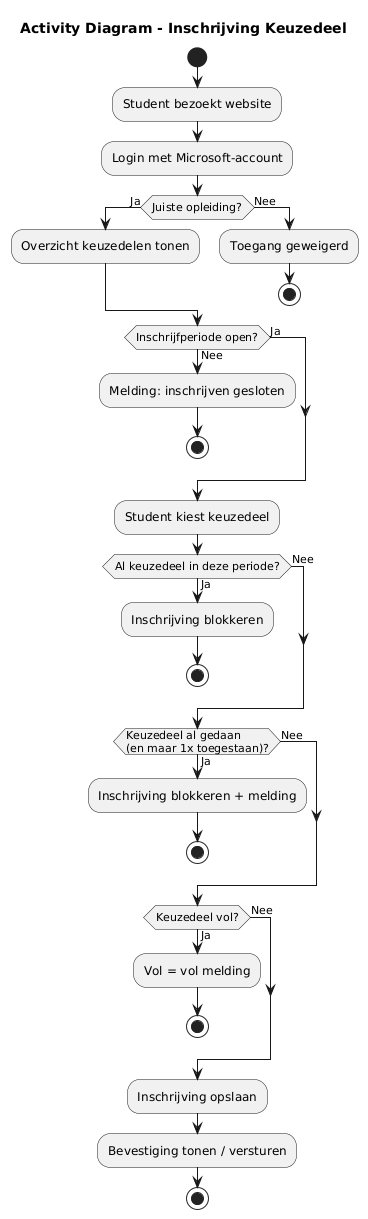

The diagram above was rendered by PlantUML. Its source (embedded in the PNG):
@startuml
title Activity Diagram - Inschrijving Keuzedeel

start

:Student bezoekt website;
:Login met Microsoft-account;

if (Juiste opleiding?) then (Ja)
  :Overzicht keuzedelen tonen;
else (Nee)
  :Toegang geweigerd;
  stop
endif

if (Inschrijfperiode open?) then (Ja)
else (Nee)
  :Melding: inschrijven gesloten;
  stop
endif

:Student kiest keuzedeel;

if (Al keuzedeel in deze periode?) then (Ja)
  :Inschrijving blokkeren;
  stop
else (Nee)
endif

if (Keuzedeel al gedaan\n(en maar 1x toegestaan)?) then (Ja)
  :Inschrijving blokkeren + melding;
  stop
else (Nee)
endif

if (Keuzedeel vol?) then (Ja)
  :Vol = vol melding;
  stop
else (Nee)
endif

:Inschrijving opslaan;
:Bevestiging tonen / versturen;

stop
@enduml